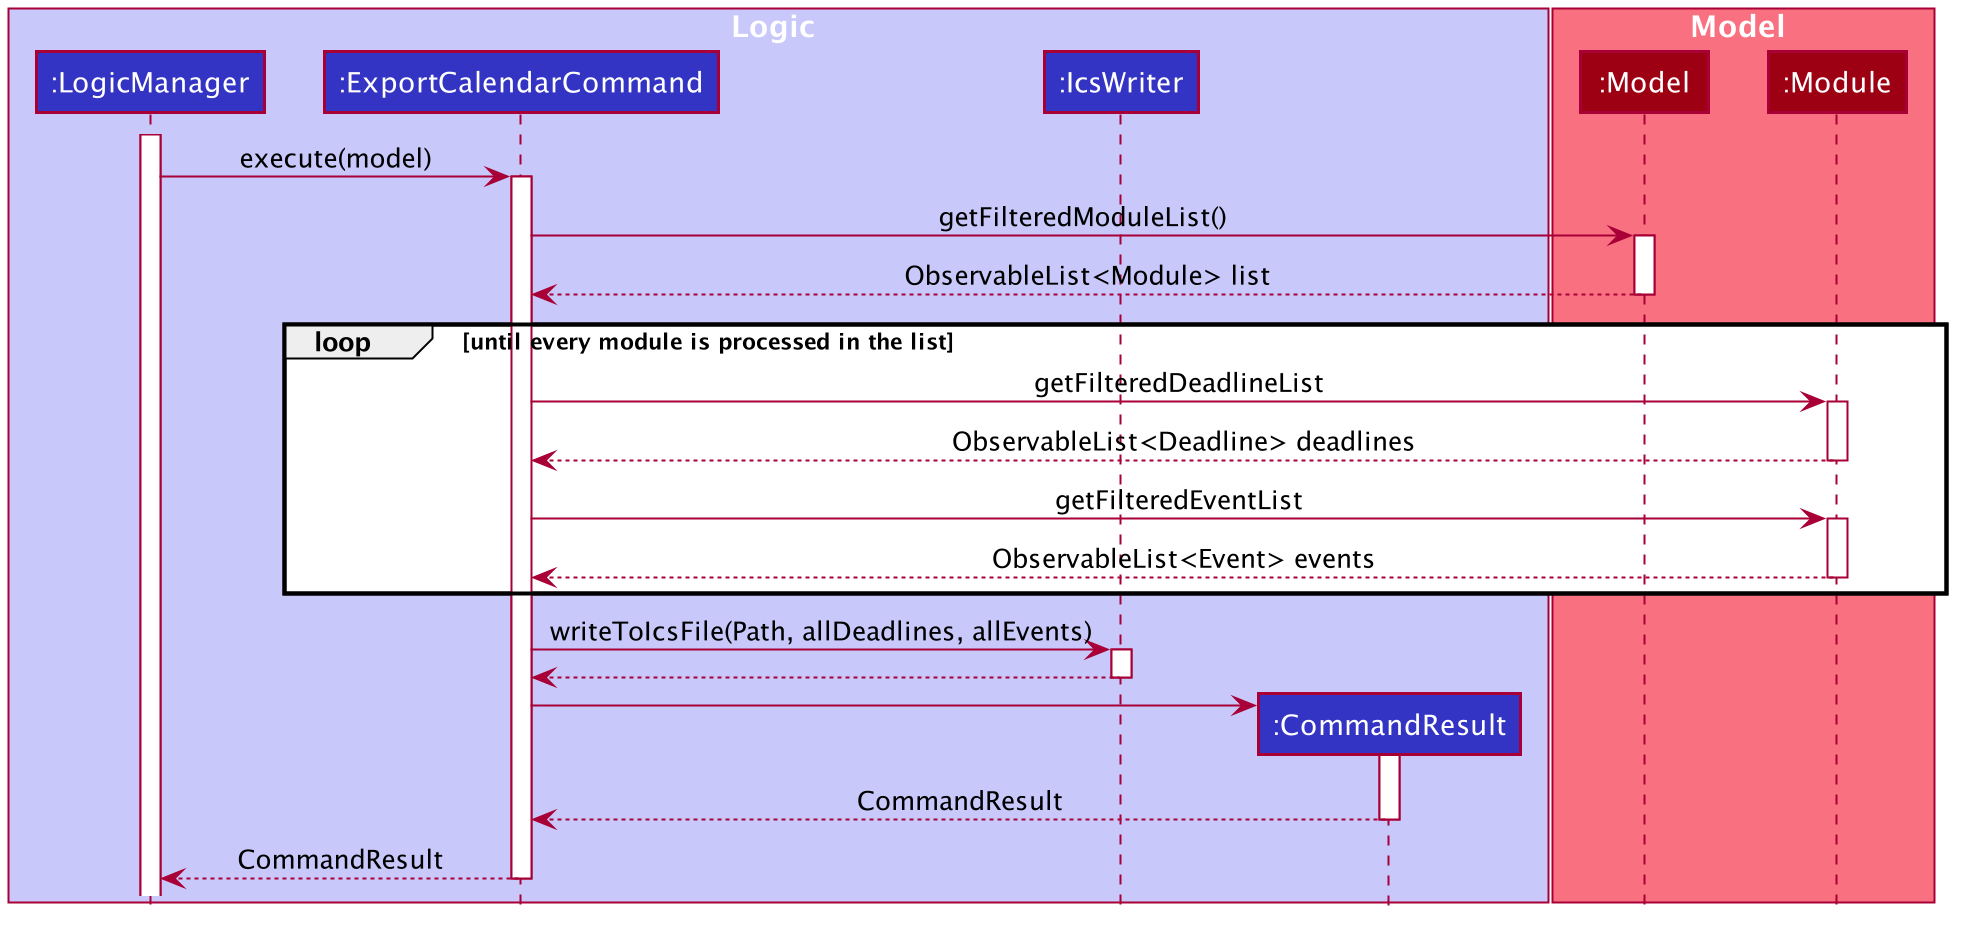

The diagram above was rendered by PlantUML. Its source (embedded in the PNG):
@startuml








skinparam BackgroundColor #FFFFFFF

skinparam Shadowing false

skinparam Class {
    FontColor #FFFFFF
    BorderThickness 1
    BorderColor #FFFFFF
    StereotypeFontColor #FFFFFF
    FontName Arial
}

skinparam Actor {
    BorderColor #000000
    Color #000000
    FontName Arial
}

skinparam Sequence {
    MessageAlign center
    BoxFontSize 15
    BoxPadding 0
    BoxFontColor #FFFFFF
    FontName Arial
}

skinparam Participant {
    FontColor #FFFFFFF
    Padding 20
}

skinparam MinClassWidth 50
skinparam ParticipantPadding 10
skinparam Shadowing false
skinparam DefaultTextAlignment center
skinparam packageStyle Rectangle

hide footbox
hide members
hide circle

box Logic #C8C8FA
participant ":LogicManager" as LogicManager #3333C4
participant ":ExportCalendarCommand" as ExportCalendarCommand #3333C4
participant ":IcsWriter" as IcsWriter #3333C4
participant ":CommandResult" as CommandResult #3333C4
end box

box Model #F97181
participant ":Model" as Model #9D0012
participant ":Module" as Module #9D0012
end box

activate LogicManager
LogicManager -> ExportCalendarCommand : execute(model)

activate ExportCalendarCommand
ExportCalendarCommand -> Model : getFilteredModuleList()

activate Model
Model --> ExportCalendarCommand : ObservableList<Module> list
deactivate Model

loop until every module is processed in the list
    ExportCalendarCommand -> Module : getFilteredDeadlineList
    activate Module
    Module --> ExportCalendarCommand : ObservableList<Deadline> deadlines
    deactivate Module

    ExportCalendarCommand -> Module : getFilteredEventList
    activate Module
    Module --> ExportCalendarCommand : ObservableList<Event> events
    deactivate Module
end

ExportCalendarCommand -> IcsWriter : writeToIcsFile(Path, allDeadlines, allEvents)
activate IcsWriter

IcsWriter --> ExportCalendarCommand
deactivate IcsWriter

create CommandResult
ExportCalendarCommand -> CommandResult
activate CommandResult

CommandResult --> ExportCalendarCommand : CommandResult
deactivate CommandResult

ExportCalendarCommand --> LogicManager : CommandResult
deactivate ExportCalendarCommand
@enduml